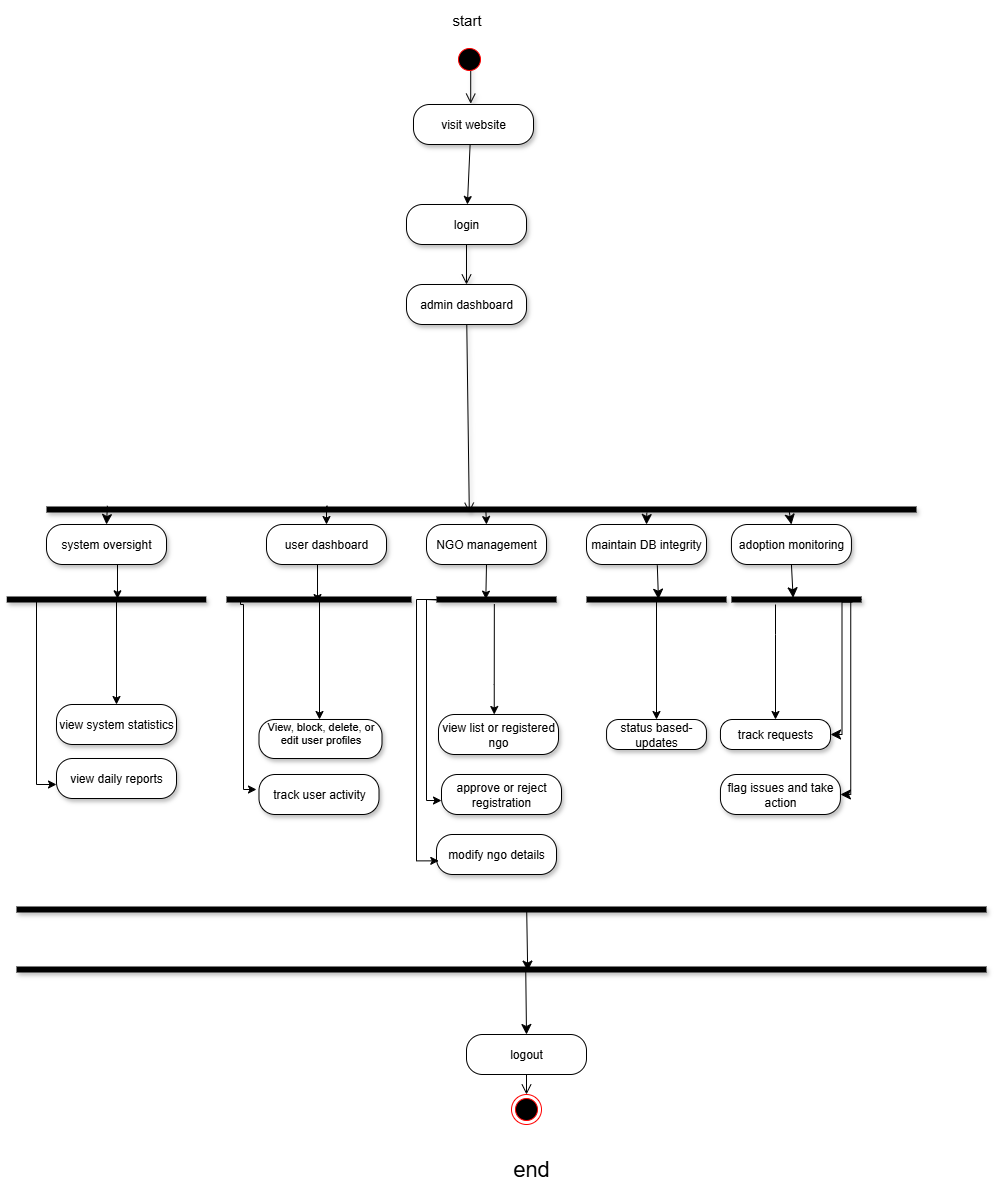

The diagram above was exported from draw.io. Its source (the exported page's mxGraphModel, read from the mxfile embedded in the PNG):
<mxGraphModel dx="1457" dy="3042" grid="1" gridSize="10" guides="1" tooltips="1" connect="1" arrows="1" fold="1" page="1" pageScale="1" pageWidth="827" pageHeight="1169" math="0" shadow="0">
  <root>
    <mxCell id="0" />
    <mxCell id="1" parent="0" />
    <mxCell id="AN3f7VaIDui4hhzcgkMe-48" value="start" style="text;html=1;align=center;verticalAlign=middle;resizable=0;points=[];autosize=1;fontSize=15;shadow=1;" parent="1" vertex="1">
      <mxGeometry x="225" y="-1510" width="50" height="30" as="geometry" />
    </mxCell>
    <mxCell id="AN3f7VaIDui4hhzcgkMe-63" value="" style="html=1;verticalAlign=bottom;endArrow=open;endSize=8;rounded=0;entryX=0.572;entryY=-0.014;entryDx=0;entryDy=0;entryPerimeter=0;shadow=1;" parent="1" edge="1">
      <mxGeometry relative="1" as="geometry">
        <mxPoint x="254.20000000000005" y="-1410.8400000000001" as="targetPoint" />
        <mxPoint x="254.23076923076906" y="-1450.6090100508695" as="sourcePoint" />
      </mxGeometry>
    </mxCell>
    <mxCell id="rdHTpWqpDMVO5OSX8Rgh-1" style="rounded=0;orthogonalLoop=1;jettySize=auto;html=1;exitX=0.472;exitY=0.98;exitDx=0;exitDy=0;exitPerimeter=0;" parent="1" source="AN3f7VaIDui4hhzcgkMe-64" target="AN3f7VaIDui4hhzcgkMe-71" edge="1">
      <mxGeometry relative="1" as="geometry" />
    </mxCell>
    <mxCell id="AN3f7VaIDui4hhzcgkMe-64" value="visit website" style="rounded=1;whiteSpace=wrap;html=1;arcSize=40;shadow=1;" parent="1" vertex="1">
      <mxGeometry x="197" y="-1410" width="120" height="40" as="geometry" />
    </mxCell>
    <mxCell id="AN3f7VaIDui4hhzcgkMe-71" value="login" style="rounded=1;whiteSpace=wrap;html=1;arcSize=40;shadow=1;" parent="1" vertex="1">
      <mxGeometry x="190" y="-1310" width="120" height="40" as="geometry" />
    </mxCell>
    <mxCell id="AN3f7VaIDui4hhzcgkMe-72" value="" style="html=1;verticalAlign=bottom;endArrow=open;endSize=8;rounded=0;shadow=1;entryX=0.486;entryY=0.822;entryDx=0;entryDy=0;entryPerimeter=0;" parent="1" source="AN3f7VaIDui4hhzcgkMe-73" target="AN3f7VaIDui4hhzcgkMe-75" edge="1">
      <mxGeometry relative="1" as="geometry">
        <mxPoint x="374" y="-1080" as="targetPoint" />
      </mxGeometry>
    </mxCell>
    <mxCell id="BajfBfxIQ2yyNYKFiM7W-15" style="edgeStyle=none;curved=1;rounded=0;orthogonalLoop=1;jettySize=auto;html=1;exitX=0.07;exitY=0.126;exitDx=0;exitDy=0;exitPerimeter=0;entryX=0.5;entryY=0;entryDx=0;entryDy=0;fontSize=12;startSize=8;endSize=8;" parent="1" source="AN3f7VaIDui4hhzcgkMe-75" target="AN3f7VaIDui4hhzcgkMe-97" edge="1">
      <mxGeometry relative="1" as="geometry" />
    </mxCell>
    <mxCell id="BajfBfxIQ2yyNYKFiM7W-25" style="edgeStyle=none;curved=1;rounded=0;orthogonalLoop=1;jettySize=auto;html=1;exitX=0.853;exitY=0.362;exitDx=0;exitDy=0;exitPerimeter=0;entryX=0.5;entryY=0;entryDx=0;entryDy=0;fontSize=12;startSize=8;endSize=8;" parent="1" source="AN3f7VaIDui4hhzcgkMe-75" target="AN3f7VaIDui4hhzcgkMe-87" edge="1">
      <mxGeometry relative="1" as="geometry" />
    </mxCell>
    <mxCell id="BajfBfxIQ2yyNYKFiM7W-27" style="edgeStyle=none;curved=1;rounded=0;orthogonalLoop=1;jettySize=auto;html=1;exitX=0.69;exitY=0.82;exitDx=0;exitDy=0;exitPerimeter=0;entryX=0.5;entryY=0;entryDx=0;entryDy=0;fontSize=12;startSize=8;endSize=8;" parent="1" source="AN3f7VaIDui4hhzcgkMe-75" target="AN3f7VaIDui4hhzcgkMe-89" edge="1">
      <mxGeometry relative="1" as="geometry" />
    </mxCell>
    <mxCell id="sr_C6ogyw8xdRExmo9b8-2" style="edgeStyle=orthogonalEdgeStyle;rounded=0;orthogonalLoop=1;jettySize=auto;html=1;exitX=0.225;exitY=0.667;exitDx=0;exitDy=0;exitPerimeter=0;entryX=0.5;entryY=0;entryDx=0;entryDy=0;" parent="1" target="AN3f7VaIDui4hhzcgkMe-93" edge="1">
      <mxGeometry relative="1" as="geometry">
        <mxPoint x="111.25" y="-1008.3299999999999" as="sourcePoint" />
        <mxPoint x="140" y="-995" as="targetPoint" />
        <Array as="points">
          <mxPoint x="110" y="-1008" />
        </Array>
      </mxGeometry>
    </mxCell>
    <mxCell id="sr_C6ogyw8xdRExmo9b8-3" style="edgeStyle=orthogonalEdgeStyle;rounded=0;orthogonalLoop=1;jettySize=auto;html=1;exitX=0.505;exitY=0.575;exitDx=0;exitDy=0;exitPerimeter=0;entryX=0.5;entryY=0;entryDx=0;entryDy=0;" parent="1" source="AN3f7VaIDui4hhzcgkMe-75" target="AN3f7VaIDui4hhzcgkMe-91" edge="1">
      <mxGeometry relative="1" as="geometry" />
    </mxCell>
    <mxCell id="AN3f7VaIDui4hhzcgkMe-75" value="" style="shape=line;html=1;strokeWidth=6;shadow=1;points=[[0,0.06,0,0,0],[0,0.12,0,0,0],[0,0.18,0,0,0],[0,0.24,0,0,0],[0,0.29,0,0,0],[0,0.35,0,0,0],[0,0.41,0,0,0],[0,0.47,0,0,0],[0,0.5,0,0,0],[0,0.88,0,0,0],[0.03,0.42,0,0,0],[0.08,0.07,0,0,0],[0.11,0.5,0,0,0],[0.16,0.08,0,0,0],[0.25,0.5,0,0,0],[0.31,0.42,0,0,0],[0.35,0.3,0,0,0],[0.38,0.5,0,0,0],[0.41,0.85,0,0,0],[0.44,0.07,0,0,0],[0.51,0.07,0,0,0],[0.56,0.67,0,0,0],[0.69,0.82,0,0,0],[0.75,0.5,0,0,0],[0.8,0.3,0,0,0],[0.84,0,0,0,-1],[0.87,0.08,0,0,0],[0.92,0.88,0,0,0],[0.94,0.7,0,0,0],[0.96,0.25,0,0,0],[1,0.5,0,0,0]];" parent="1" vertex="1">
      <mxGeometry x="-170" y="-1010" width="870" height="10" as="geometry" />
    </mxCell>
    <mxCell id="AN3f7VaIDui4hhzcgkMe-87" value="adoption monitoring" style="rounded=1;whiteSpace=wrap;html=1;arcSize=40;shadow=1;" parent="1" vertex="1">
      <mxGeometry x="514.9399999999999" y="-990" width="120" height="40" as="geometry" />
    </mxCell>
    <mxCell id="AN3f7VaIDui4hhzcgkMe-91" value="NGO management" style="rounded=1;whiteSpace=wrap;html=1;arcSize=40;shadow=1;" parent="1" vertex="1">
      <mxGeometry x="210" y="-990" width="120" height="40" as="geometry" />
    </mxCell>
    <mxCell id="AN3f7VaIDui4hhzcgkMe-93" value="user dashboard" style="rounded=1;whiteSpace=wrap;html=1;arcSize=40;shadow=1;" parent="1" vertex="1">
      <mxGeometry x="50" y="-990" width="120" height="40" as="geometry" />
    </mxCell>
    <mxCell id="AN3f7VaIDui4hhzcgkMe-89" value="maintain DB integrity" style="rounded=1;whiteSpace=wrap;html=1;arcSize=40;shadow=1;" parent="1" vertex="1">
      <mxGeometry x="370" y="-990" width="120" height="40" as="geometry" />
    </mxCell>
    <mxCell id="AN3f7VaIDui4hhzcgkMe-97" value="system oversight" style="rounded=1;whiteSpace=wrap;html=1;arcSize=40;shadow=1;" parent="1" vertex="1">
      <mxGeometry x="-170" y="-990" width="120" height="40" as="geometry" />
    </mxCell>
    <mxCell id="AN3f7VaIDui4hhzcgkMe-110" value="view system statistics" style="rounded=1;whiteSpace=wrap;html=1;arcSize=40;shadow=1;" parent="1" vertex="1">
      <mxGeometry x="-160" y="-810" width="120" height="40" as="geometry" />
    </mxCell>
    <mxCell id="AN3f7VaIDui4hhzcgkMe-108" value="view daily reports" style="rounded=1;whiteSpace=wrap;html=1;arcSize=40;shadow=1;" parent="1" vertex="1">
      <mxGeometry x="-160" y="-756" width="120" height="40" as="geometry" />
    </mxCell>
    <mxCell id="AN3f7VaIDui4hhzcgkMe-131" value="track user activity" style="rounded=1;whiteSpace=wrap;html=1;arcSize=40;shadow=1;verticalAlign=middle;" parent="1" vertex="1">
      <mxGeometry x="42.5" y="-740" width="120" height="40" as="geometry" />
    </mxCell>
    <mxCell id="AN3f7VaIDui4hhzcgkMe-133" value="&#10;View, block, delete, or edit user profiles&#10;&#10;" style="rounded=1;whiteSpace=wrap;html=1;arcSize=40;shadow=1;verticalAlign=middle;fontSize=11;" parent="1" vertex="1">
      <mxGeometry x="42.5" y="-795" width="123" height="39" as="geometry" />
    </mxCell>
    <mxCell id="AN3f7VaIDui4hhzcgkMe-139" value="approve or reject registration" style="rounded=1;whiteSpace=wrap;html=1;arcSize=40;shadow=1;" parent="1" vertex="1">
      <mxGeometry x="225" y="-740" width="120" height="40" as="geometry" />
    </mxCell>
    <mxCell id="AN3f7VaIDui4hhzcgkMe-141" value="view list or registered ngo" style="rounded=1;whiteSpace=wrap;html=1;arcSize=40;shadow=1;" parent="1" vertex="1">
      <mxGeometry x="222" y="-800" width="120" height="40" as="geometry" />
    </mxCell>
    <mxCell id="AN3f7VaIDui4hhzcgkMe-149" value="status based-updates" style="rounded=1;whiteSpace=wrap;html=1;arcSize=40;shadow=1;" parent="1" vertex="1">
      <mxGeometry x="390.06" y="-795" width="99.89" height="30" as="geometry" />
    </mxCell>
    <mxCell id="AN3f7VaIDui4hhzcgkMe-155" value="track requests" style="rounded=1;whiteSpace=wrap;html=1;arcSize=40;shadow=1;" parent="1" vertex="1">
      <mxGeometry x="503.93999999999994" y="-795" width="110.11" height="30" as="geometry" />
    </mxCell>
    <mxCell id="AN3f7VaIDui4hhzcgkMe-153" value="flag issues and take action" style="rounded=1;whiteSpace=wrap;html=1;arcSize=40;shadow=1;" parent="1" vertex="1">
      <mxGeometry x="503.94" y="-740" width="120" height="40" as="geometry" />
    </mxCell>
    <mxCell id="sr_C6ogyw8xdRExmo9b8-20" style="edgeStyle=orthogonalEdgeStyle;rounded=0;orthogonalLoop=1;jettySize=auto;html=1;exitX=0.19;exitY=0.5;exitDx=0;exitDy=0;exitPerimeter=0;entryX=0.5;entryY=0;entryDx=0;entryDy=0;" parent="1" source="AN3f7VaIDui4hhzcgkMe-174" target="AN3f7VaIDui4hhzcgkMe-149" edge="1">
      <mxGeometry relative="1" as="geometry">
        <Array as="points">
          <mxPoint x="440" y="-915" />
        </Array>
      </mxGeometry>
    </mxCell>
    <mxCell id="AN3f7VaIDui4hhzcgkMe-174" value="" style="shape=line;html=1;strokeWidth=6;shadow=1;points=[[0,0.5,0,0,0],[0.06,0.5,0,0,0],[0.14,0.5,0,0,0],[0.19,0.5,0,0,0]];" parent="1" vertex="1">
      <mxGeometry x="370" y="-920" width="140" height="10" as="geometry" />
    </mxCell>
    <mxCell id="sr_C6ogyw8xdRExmo9b8-19" style="edgeStyle=orthogonalEdgeStyle;rounded=0;orthogonalLoop=1;jettySize=auto;html=1;exitX=0.482;exitY=0.965;exitDx=0;exitDy=0;exitPerimeter=0;" parent="1" source="AN3f7VaIDui4hhzcgkMe-176" target="AN3f7VaIDui4hhzcgkMe-141" edge="1">
      <mxGeometry relative="1" as="geometry">
        <Array as="points">
          <mxPoint x="278" y="-830" />
          <mxPoint x="278" y="-830" />
        </Array>
      </mxGeometry>
    </mxCell>
    <mxCell id="AN3f7VaIDui4hhzcgkMe-176" value="" style="shape=line;html=1;strokeWidth=6;shadow=1;" parent="1" vertex="1">
      <mxGeometry x="220" y="-920" width="120" height="10" as="geometry" />
    </mxCell>
    <mxCell id="AN3f7VaIDui4hhzcgkMe-178" value="" style="shape=line;html=1;strokeWidth=6;shadow=1;points=[[0,0.5,0,0,0],[0.04,0.3,0,0,0],[0.1,0.5,0,0,0],[0.25,0.5,0,0,0],[0.75,0.5,0,0,0],[1,0.5,0,0,0]];" parent="1" vertex="1">
      <mxGeometry x="10" y="-920" width="185" height="10" as="geometry" />
    </mxCell>
    <mxCell id="DINWlvUjYRxLUGwL7hV6-1" style="edgeStyle=orthogonalEdgeStyle;rounded=0;orthogonalLoop=1;jettySize=auto;html=1;exitX=0.09;exitY=0.3;exitDx=0;exitDy=0;exitPerimeter=0;" parent="1" source="AN3f7VaIDui4hhzcgkMe-180" target="AN3f7VaIDui4hhzcgkMe-108" edge="1">
      <mxGeometry relative="1" as="geometry">
        <Array as="points">
          <mxPoint x="-180" y="-917" />
          <mxPoint x="-180" y="-730" />
        </Array>
      </mxGeometry>
    </mxCell>
    <mxCell id="sr_C6ogyw8xdRExmo9b8-17" style="edgeStyle=orthogonalEdgeStyle;rounded=0;orthogonalLoop=1;jettySize=auto;html=1;exitX=0.75;exitY=0.5;exitDx=0;exitDy=0;exitPerimeter=0;" parent="1" source="AN3f7VaIDui4hhzcgkMe-180" target="AN3f7VaIDui4hhzcgkMe-110" edge="1">
      <mxGeometry relative="1" as="geometry">
        <Array as="points">
          <mxPoint x="-100" y="-915" />
        </Array>
      </mxGeometry>
    </mxCell>
    <mxCell id="AN3f7VaIDui4hhzcgkMe-180" value="" style="shape=line;html=1;strokeWidth=6;shadow=1;points=[[0.02,0.5,0,0,0],[0.05,0.3,0,0,0],[0.06,0.5,0,0,0],[0.09,0.3,0,0,0],[0.09,0.5,0,0,0],[0.14,0.5,0,0,0],[0.25,0.5,0,0,0],[0.75,0.5,0,0,0],[1,0.5,0,0,0]];" parent="1" vertex="1">
      <mxGeometry x="-209.76" y="-920" width="199.52" height="10" as="geometry" />
    </mxCell>
    <mxCell id="BajfBfxIQ2yyNYKFiM7W-13" style="edgeStyle=elbowEdgeStyle;rounded=0;orthogonalLoop=1;jettySize=auto;html=1;exitX=0.929;exitY=0.761;exitDx=0;exitDy=0;exitPerimeter=0;entryX=1;entryY=0.5;entryDx=0;entryDy=0;fontSize=12;startSize=8;endSize=8;" parent="1" source="AN3f7VaIDui4hhzcgkMe-186" target="AN3f7VaIDui4hhzcgkMe-155" edge="1">
      <mxGeometry relative="1" as="geometry" />
    </mxCell>
    <mxCell id="BajfBfxIQ2yyNYKFiM7W-14" style="edgeStyle=elbowEdgeStyle;rounded=0;orthogonalLoop=1;jettySize=auto;html=1;exitX=1;exitY=0.5;exitDx=0;exitDy=0;exitPerimeter=0;entryX=1;entryY=0.5;entryDx=0;entryDy=0;fontSize=12;startSize=8;endSize=8;" parent="1" source="AN3f7VaIDui4hhzcgkMe-186" target="AN3f7VaIDui4hhzcgkMe-153" edge="1">
      <mxGeometry relative="1" as="geometry" />
    </mxCell>
    <mxCell id="sr_C6ogyw8xdRExmo9b8-21" style="edgeStyle=orthogonalEdgeStyle;rounded=0;orthogonalLoop=1;jettySize=auto;html=1;entryX=0.5;entryY=0;entryDx=0;entryDy=0;" parent="1" source="AN3f7VaIDui4hhzcgkMe-186" target="AN3f7VaIDui4hhzcgkMe-155" edge="1">
      <mxGeometry relative="1" as="geometry">
        <Array as="points">
          <mxPoint x="559" y="-880" />
          <mxPoint x="559" y="-880" />
        </Array>
      </mxGeometry>
    </mxCell>
    <mxCell id="AN3f7VaIDui4hhzcgkMe-186" value="" style="shape=line;html=1;strokeWidth=6;shadow=1;" parent="1" vertex="1">
      <mxGeometry x="514.9399999999999" y="-920" width="130.11" height="10" as="geometry" />
    </mxCell>
    <mxCell id="AN3f7VaIDui4hhzcgkMe-192" value="" style="ellipse;html=1;shape=startState;fillColor=#000000;strokeColor=#ff0000;" parent="1" vertex="1">
      <mxGeometry x="238" y="-1470" width="30" height="30" as="geometry" />
    </mxCell>
    <mxCell id="AN3f7VaIDui4hhzcgkMe-196" value="" style="html=1;verticalAlign=bottom;endArrow=open;endSize=8;rounded=0;shadow=1;" parent="1" source="AN3f7VaIDui4hhzcgkMe-71" target="AN3f7VaIDui4hhzcgkMe-73" edge="1">
      <mxGeometry relative="1" as="geometry">
        <mxPoint x="257" y="-1070" as="targetPoint" />
        <mxPoint x="258" y="-1189" as="sourcePoint" />
      </mxGeometry>
    </mxCell>
    <mxCell id="AN3f7VaIDui4hhzcgkMe-73" value="admin dashboard" style="rounded=1;whiteSpace=wrap;html=1;arcSize=40;shadow=1;" parent="1" vertex="1">
      <mxGeometry x="190" y="-1230" width="120" height="40" as="geometry" />
    </mxCell>
    <mxCell id="AN3f7VaIDui4hhzcgkMe-197" style="edgeStyle=orthogonalEdgeStyle;rounded=0;orthogonalLoop=1;jettySize=auto;html=1;exitX=0.5;exitY=1;exitDx=0;exitDy=0;entryX=0.555;entryY=0.429;entryDx=0;entryDy=0;entryPerimeter=0;" parent="1" source="AN3f7VaIDui4hhzcgkMe-97" target="AN3f7VaIDui4hhzcgkMe-180" edge="1">
      <mxGeometry relative="1" as="geometry" />
    </mxCell>
    <mxCell id="AN3f7VaIDui4hhzcgkMe-213" style="edgeStyle=orthogonalEdgeStyle;rounded=0;orthogonalLoop=1;jettySize=auto;html=1;exitX=0.5;exitY=1;exitDx=0;exitDy=0;entryX=0.492;entryY=0.806;entryDx=0;entryDy=0;entryPerimeter=0;" parent="1" source="AN3f7VaIDui4hhzcgkMe-93" target="AN3f7VaIDui4hhzcgkMe-178" edge="1">
      <mxGeometry relative="1" as="geometry" />
    </mxCell>
    <mxCell id="MgsMNnQ96OMd56xHyJIR-8" value="" style="shape=line;html=1;strokeWidth=6;shadow=1;" parent="1" vertex="1">
      <mxGeometry x="-200" y="-610" width="970" height="10" as="geometry" />
    </mxCell>
    <mxCell id="BajfBfxIQ2yyNYKFiM7W-1" style="rounded=0;orthogonalLoop=1;jettySize=auto;html=1;entryX=0.5;entryY=0;entryDx=0;entryDy=0;fontSize=12;startSize=8;endSize=8;exitX=0.525;exitY=0.673;exitDx=0;exitDy=0;exitPerimeter=0;" parent="1" source="MgsMNnQ96OMd56xHyJIR-9" target="MgsMNnQ96OMd56xHyJIR-11" edge="1">
      <mxGeometry relative="1" as="geometry">
        <mxPoint x="230.76000000000022" y="-540" as="sourcePoint" />
        <mxPoint x="389.09000000000003" y="-497.52" as="targetPoint" />
      </mxGeometry>
    </mxCell>
    <mxCell id="MgsMNnQ96OMd56xHyJIR-9" value="" style="shape=line;html=1;strokeWidth=6;shadow=1;points=[[0,0.25,0,0,0],[0,0.5,0,0,0],[0,0.75,0,0,0],[0.25,0.5,0,0,0],[0.75,0.5,0,0,0],[1,0.5,0,0,0]];" parent="1" vertex="1">
      <mxGeometry x="-200" y="-550" width="970" height="10" as="geometry" />
    </mxCell>
    <mxCell id="MgsMNnQ96OMd56xHyJIR-11" value="logout" style="rounded=1;whiteSpace=wrap;html=1;arcSize=40;" parent="1" vertex="1">
      <mxGeometry x="250" y="-480" width="120" height="40" as="geometry" />
    </mxCell>
    <mxCell id="MgsMNnQ96OMd56xHyJIR-12" value="" style="edgeStyle=orthogonalEdgeStyle;html=1;verticalAlign=bottom;endArrow=open;endSize=8;rounded=0;exitX=0.5;exitY=1;exitDx=0;exitDy=0;" parent="1" source="MgsMNnQ96OMd56xHyJIR-11" target="MgsMNnQ96OMd56xHyJIR-13" edge="1">
      <mxGeometry relative="1" as="geometry">
        <mxPoint x="455" y="-400" as="targetPoint" />
        <Array as="points">
          <mxPoint x="310" y="-410" />
          <mxPoint x="315" y="-410" />
        </Array>
      </mxGeometry>
    </mxCell>
    <mxCell id="MgsMNnQ96OMd56xHyJIR-13" value="" style="ellipse;html=1;shape=endState;fillColor=#000000;strokeColor=#ff0000;" parent="1" vertex="1">
      <mxGeometry x="295" y="-420" width="30" height="30" as="geometry" />
    </mxCell>
    <mxCell id="DINWlvUjYRxLUGwL7hV6-10" style="edgeStyle=orthogonalEdgeStyle;rounded=0;orthogonalLoop=1;jettySize=auto;html=1;exitX=0.1;exitY=0.5;exitDx=0;exitDy=0;exitPerimeter=0;" parent="1" source="AN3f7VaIDui4hhzcgkMe-178" edge="1">
      <mxGeometry relative="1" as="geometry">
        <mxPoint x="23.75" y="-920" as="sourcePoint" />
        <mxPoint x="40" y="-725" as="targetPoint" />
        <Array as="points">
          <mxPoint x="24" y="-915" />
          <mxPoint x="24" y="-910" />
          <mxPoint x="27" y="-910" />
          <mxPoint x="27" y="-725" />
        </Array>
      </mxGeometry>
    </mxCell>
    <mxCell id="BajfBfxIQ2yyNYKFiM7W-4" style="edgeStyle=none;curved=1;rounded=0;orthogonalLoop=1;jettySize=auto;html=1;exitX=0.526;exitY=0.763;exitDx=0;exitDy=0;exitPerimeter=0;fontSize=12;startSize=8;endSize=8;entryX=0.527;entryY=0.658;entryDx=0;entryDy=0;entryPerimeter=0;" parent="1" source="MgsMNnQ96OMd56xHyJIR-8" target="MgsMNnQ96OMd56xHyJIR-9" edge="1">
      <mxGeometry relative="1" as="geometry">
        <mxPoint x="310" y="-530" as="targetPoint" />
      </mxGeometry>
    </mxCell>
    <mxCell id="BajfBfxIQ2yyNYKFiM7W-26" style="edgeStyle=none;curved=1;rounded=0;orthogonalLoop=1;jettySize=auto;html=1;exitX=0.5;exitY=1;exitDx=0;exitDy=0;entryX=0.474;entryY=0.329;entryDx=0;entryDy=0;entryPerimeter=0;fontSize=12;startSize=8;endSize=8;" parent="1" source="AN3f7VaIDui4hhzcgkMe-87" target="AN3f7VaIDui4hhzcgkMe-186" edge="1">
      <mxGeometry relative="1" as="geometry">
        <mxPoint x="574.11" y="-950.13" as="sourcePoint" />
        <mxPoint x="585.6704999999998" y="-910.0000000000001" as="targetPoint" />
      </mxGeometry>
    </mxCell>
    <mxCell id="BajfBfxIQ2yyNYKFiM7W-28" style="edgeStyle=none;curved=1;rounded=0;orthogonalLoop=1;jettySize=auto;html=1;exitX=0.59;exitY=1.021;exitDx=0;exitDy=0;fontSize=12;startSize=8;endSize=8;entryX=0.514;entryY=0.469;entryDx=0;entryDy=0;entryPerimeter=0;exitPerimeter=0;" parent="1" source="AN3f7VaIDui4hhzcgkMe-89" target="AN3f7VaIDui4hhzcgkMe-174" edge="1">
      <mxGeometry relative="1" as="geometry" />
    </mxCell>
    <mxCell id="sr_C6ogyw8xdRExmo9b8-4" style="edgeStyle=orthogonalEdgeStyle;rounded=0;orthogonalLoop=1;jettySize=auto;html=1;exitX=0.131;exitY=0.616;exitDx=0;exitDy=0;exitPerimeter=0;entryX=0;entryY=0.651;entryDx=0;entryDy=0;entryPerimeter=0;" parent="1" source="AN3f7VaIDui4hhzcgkMe-176" target="AN3f7VaIDui4hhzcgkMe-139" edge="1">
      <mxGeometry relative="1" as="geometry">
        <Array as="points">
          <mxPoint x="236" y="-915" />
          <mxPoint x="210" y="-915" />
          <mxPoint x="210" y="-714" />
        </Array>
      </mxGeometry>
    </mxCell>
    <mxCell id="sr_C6ogyw8xdRExmo9b8-6" style="edgeStyle=orthogonalEdgeStyle;rounded=0;orthogonalLoop=1;jettySize=auto;html=1;exitX=0.5;exitY=1;exitDx=0;exitDy=0;entryX=0.411;entryY=0.466;entryDx=0;entryDy=0;entryPerimeter=0;" parent="1" source="AN3f7VaIDui4hhzcgkMe-91" target="AN3f7VaIDui4hhzcgkMe-176" edge="1">
      <mxGeometry relative="1" as="geometry" />
    </mxCell>
    <mxCell id="sr_C6ogyw8xdRExmo9b8-16" value="end" style="text;html=1;align=center;verticalAlign=middle;whiteSpace=wrap;rounded=0;fontSize=22;" parent="1" vertex="1">
      <mxGeometry x="285" y="-360" width="60" height="30" as="geometry" />
    </mxCell>
    <mxCell id="sr_C6ogyw8xdRExmo9b8-18" style="edgeStyle=orthogonalEdgeStyle;rounded=0;orthogonalLoop=1;jettySize=auto;html=1;exitX=0.75;exitY=0.5;exitDx=0;exitDy=0;exitPerimeter=0;" parent="1" source="AN3f7VaIDui4hhzcgkMe-178" target="AN3f7VaIDui4hhzcgkMe-133" edge="1">
      <mxGeometry relative="1" as="geometry">
        <Array as="points">
          <mxPoint x="103" y="-915" />
        </Array>
      </mxGeometry>
    </mxCell>
    <mxCell id="rdHTpWqpDMVO5OSX8Rgh-2" value="modify ngo details" style="rounded=1;whiteSpace=wrap;html=1;arcSize=40;shadow=1;" parent="1" vertex="1">
      <mxGeometry x="220" y="-680" width="120" height="40" as="geometry" />
    </mxCell>
    <mxCell id="rdHTpWqpDMVO5OSX8Rgh-4" style="edgeStyle=orthogonalEdgeStyle;rounded=0;orthogonalLoop=1;jettySize=auto;html=1;exitX=0;exitY=0.5;exitDx=0;exitDy=0;exitPerimeter=0;entryX=0.019;entryY=0.659;entryDx=0;entryDy=0;entryPerimeter=0;" parent="1" source="AN3f7VaIDui4hhzcgkMe-176" target="rdHTpWqpDMVO5OSX8Rgh-2" edge="1">
      <mxGeometry relative="1" as="geometry">
        <Array as="points">
          <mxPoint x="200" y="-915" />
          <mxPoint x="200" y="-654" />
        </Array>
      </mxGeometry>
    </mxCell>
  </root>
</mxGraphModel>